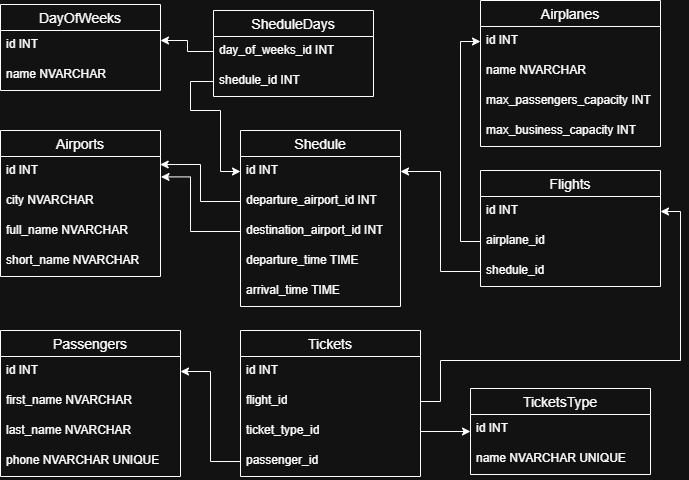

The diagram above was exported from draw.io. Its source (the exported page's mxGraphModel, read from the mxfile embedded in the PNG):
<mxGraphModel dx="1188" dy="1780" grid="1" gridSize="10" guides="1" tooltips="1" connect="1" arrows="1" fold="1" page="1" pageScale="1" pageWidth="827" pageHeight="1169" math="0" shadow="0">
  <root>
    <mxCell id="0" />
    <mxCell id="1" parent="0" />
    <mxCell id="l85v9y0baUVa7iUXlYhT-1" value="Airports" style="swimlane;fontStyle=0;childLayout=stackLayout;horizontal=1;startSize=26;horizontalStack=0;resizeParent=1;resizeParentMax=0;resizeLast=0;collapsible=1;marginBottom=0;align=center;fontSize=14;" vertex="1" parent="1">
      <mxGeometry x="40" y="40" width="160" height="146" as="geometry" />
    </mxCell>
    <mxCell id="l85v9y0baUVa7iUXlYhT-2" value="id INT" style="text;strokeColor=none;fillColor=none;spacingLeft=4;spacingRight=4;overflow=hidden;rotatable=0;points=[[0,0.5],[1,0.5]];portConstraint=eastwest;fontSize=12;whiteSpace=wrap;html=1;" vertex="1" parent="l85v9y0baUVa7iUXlYhT-1">
      <mxGeometry y="26" width="160" height="30" as="geometry" />
    </mxCell>
    <mxCell id="l85v9y0baUVa7iUXlYhT-3" value="city NVARCHAR" style="text;strokeColor=none;fillColor=none;spacingLeft=4;spacingRight=4;overflow=hidden;rotatable=0;points=[[0,0.5],[1,0.5]];portConstraint=eastwest;fontSize=12;whiteSpace=wrap;html=1;" vertex="1" parent="l85v9y0baUVa7iUXlYhT-1">
      <mxGeometry y="56" width="160" height="30" as="geometry" />
    </mxCell>
    <mxCell id="l85v9y0baUVa7iUXlYhT-4" value="full_name NVARCHAR" style="text;strokeColor=none;fillColor=none;spacingLeft=4;spacingRight=4;overflow=hidden;rotatable=0;points=[[0,0.5],[1,0.5]];portConstraint=eastwest;fontSize=12;whiteSpace=wrap;html=1;" vertex="1" parent="l85v9y0baUVa7iUXlYhT-1">
      <mxGeometry y="86" width="160" height="30" as="geometry" />
    </mxCell>
    <mxCell id="l85v9y0baUVa7iUXlYhT-66" value="short_name NVARCHAR" style="text;strokeColor=none;fillColor=none;spacingLeft=4;spacingRight=4;overflow=hidden;rotatable=0;points=[[0,0.5],[1,0.5]];portConstraint=eastwest;fontSize=12;whiteSpace=wrap;html=1;" vertex="1" parent="l85v9y0baUVa7iUXlYhT-1">
      <mxGeometry y="116" width="160" height="30" as="geometry" />
    </mxCell>
    <mxCell id="l85v9y0baUVa7iUXlYhT-5" value="Shedule" style="swimlane;fontStyle=0;childLayout=stackLayout;horizontal=1;startSize=26;horizontalStack=0;resizeParent=1;resizeParentMax=0;resizeLast=0;collapsible=1;marginBottom=0;align=center;fontSize=14;" vertex="1" parent="1">
      <mxGeometry x="280" y="40" width="160" height="176" as="geometry" />
    </mxCell>
    <mxCell id="l85v9y0baUVa7iUXlYhT-6" value="id INT" style="text;strokeColor=none;fillColor=none;spacingLeft=4;spacingRight=4;overflow=hidden;rotatable=0;points=[[0,0.5],[1,0.5]];portConstraint=eastwest;fontSize=12;whiteSpace=wrap;html=1;" vertex="1" parent="l85v9y0baUVa7iUXlYhT-5">
      <mxGeometry y="26" width="160" height="30" as="geometry" />
    </mxCell>
    <mxCell id="l85v9y0baUVa7iUXlYhT-7" value="departure_airport_id INT" style="text;strokeColor=none;fillColor=none;spacingLeft=4;spacingRight=4;overflow=hidden;rotatable=0;points=[[0,0.5],[1,0.5]];portConstraint=eastwest;fontSize=12;whiteSpace=wrap;html=1;" vertex="1" parent="l85v9y0baUVa7iUXlYhT-5">
      <mxGeometry y="56" width="160" height="30" as="geometry" />
    </mxCell>
    <mxCell id="l85v9y0baUVa7iUXlYhT-8" value="destination_airport_id INT" style="text;strokeColor=none;fillColor=none;spacingLeft=4;spacingRight=4;overflow=hidden;rotatable=0;points=[[0,0.5],[1,0.5]];portConstraint=eastwest;fontSize=12;whiteSpace=wrap;html=1;" vertex="1" parent="l85v9y0baUVa7iUXlYhT-5">
      <mxGeometry y="86" width="160" height="30" as="geometry" />
    </mxCell>
    <mxCell id="l85v9y0baUVa7iUXlYhT-11" value="departure_time TIME" style="text;strokeColor=none;fillColor=none;spacingLeft=4;spacingRight=4;overflow=hidden;rotatable=0;points=[[0,0.5],[1,0.5]];portConstraint=eastwest;fontSize=12;whiteSpace=wrap;html=1;" vertex="1" parent="l85v9y0baUVa7iUXlYhT-5">
      <mxGeometry y="116" width="160" height="30" as="geometry" />
    </mxCell>
    <mxCell id="l85v9y0baUVa7iUXlYhT-12" value="arrival_time TIME" style="text;strokeColor=none;fillColor=none;spacingLeft=4;spacingRight=4;overflow=hidden;rotatable=0;points=[[0,0.5],[1,0.5]];portConstraint=eastwest;fontSize=12;whiteSpace=wrap;html=1;" vertex="1" parent="l85v9y0baUVa7iUXlYhT-5">
      <mxGeometry y="146" width="160" height="30" as="geometry" />
    </mxCell>
    <mxCell id="l85v9y0baUVa7iUXlYhT-9" style="edgeStyle=orthogonalEdgeStyle;rounded=0;orthogonalLoop=1;jettySize=auto;html=1;entryX=0.998;entryY=0.267;entryDx=0;entryDy=0;entryPerimeter=0;" edge="1" parent="1" source="l85v9y0baUVa7iUXlYhT-7" target="l85v9y0baUVa7iUXlYhT-2">
      <mxGeometry relative="1" as="geometry" />
    </mxCell>
    <mxCell id="l85v9y0baUVa7iUXlYhT-10" style="edgeStyle=orthogonalEdgeStyle;rounded=0;orthogonalLoop=1;jettySize=auto;html=1;entryX=1.003;entryY=0.68;entryDx=0;entryDy=0;entryPerimeter=0;" edge="1" parent="1" source="l85v9y0baUVa7iUXlYhT-8" target="l85v9y0baUVa7iUXlYhT-2">
      <mxGeometry relative="1" as="geometry">
        <Array as="points">
          <mxPoint x="230" y="141" />
          <mxPoint x="230" y="86" />
        </Array>
      </mxGeometry>
    </mxCell>
    <mxCell id="l85v9y0baUVa7iUXlYhT-13" value="SheduleDays" style="swimlane;fontStyle=0;childLayout=stackLayout;horizontal=1;startSize=26;horizontalStack=0;resizeParent=1;resizeParentMax=0;resizeLast=0;collapsible=1;marginBottom=0;align=center;fontSize=14;" vertex="1" parent="1">
      <mxGeometry x="253" y="-80" width="160" height="86" as="geometry" />
    </mxCell>
    <mxCell id="l85v9y0baUVa7iUXlYhT-15" value="day_of_weeks_id INT" style="text;strokeColor=none;fillColor=none;spacingLeft=4;spacingRight=4;overflow=hidden;rotatable=0;points=[[0,0.5],[1,0.5]];portConstraint=eastwest;fontSize=12;whiteSpace=wrap;html=1;" vertex="1" parent="l85v9y0baUVa7iUXlYhT-13">
      <mxGeometry y="26" width="160" height="30" as="geometry" />
    </mxCell>
    <mxCell id="l85v9y0baUVa7iUXlYhT-14" value="shedule_id INT" style="text;strokeColor=none;fillColor=none;spacingLeft=4;spacingRight=4;overflow=hidden;rotatable=0;points=[[0,0.5],[1,0.5]];portConstraint=eastwest;fontSize=12;whiteSpace=wrap;html=1;" vertex="1" parent="l85v9y0baUVa7iUXlYhT-13">
      <mxGeometry y="56" width="160" height="30" as="geometry" />
    </mxCell>
    <mxCell id="l85v9y0baUVa7iUXlYhT-18" value="DayOfWeeks" style="swimlane;fontStyle=0;childLayout=stackLayout;horizontal=1;startSize=26;horizontalStack=0;resizeParent=1;resizeParentMax=0;resizeLast=0;collapsible=1;marginBottom=0;align=center;fontSize=14;" vertex="1" parent="1">
      <mxGeometry x="40" y="-86" width="160" height="86" as="geometry" />
    </mxCell>
    <mxCell id="l85v9y0baUVa7iUXlYhT-19" value="id INT" style="text;strokeColor=none;fillColor=none;spacingLeft=4;spacingRight=4;overflow=hidden;rotatable=0;points=[[0,0.5],[1,0.5]];portConstraint=eastwest;fontSize=12;whiteSpace=wrap;html=1;" vertex="1" parent="l85v9y0baUVa7iUXlYhT-18">
      <mxGeometry y="26" width="160" height="30" as="geometry" />
    </mxCell>
    <mxCell id="l85v9y0baUVa7iUXlYhT-20" value="name NVARCHAR" style="text;strokeColor=none;fillColor=none;spacingLeft=4;spacingRight=4;overflow=hidden;rotatable=0;points=[[0,0.5],[1,0.5]];portConstraint=eastwest;fontSize=12;whiteSpace=wrap;html=1;" vertex="1" parent="l85v9y0baUVa7iUXlYhT-18">
      <mxGeometry y="56" width="160" height="30" as="geometry" />
    </mxCell>
    <mxCell id="l85v9y0baUVa7iUXlYhT-21" style="edgeStyle=orthogonalEdgeStyle;rounded=0;orthogonalLoop=1;jettySize=auto;html=1;" edge="1" parent="1" source="l85v9y0baUVa7iUXlYhT-15">
      <mxGeometry relative="1" as="geometry">
        <mxPoint x="200" y="-50" as="targetPoint" />
      </mxGeometry>
    </mxCell>
    <mxCell id="l85v9y0baUVa7iUXlYhT-22" style="edgeStyle=orthogonalEdgeStyle;rounded=0;orthogonalLoop=1;jettySize=auto;html=1;entryX=0;entryY=0.5;entryDx=0;entryDy=0;" edge="1" parent="1" source="l85v9y0baUVa7iUXlYhT-14" target="l85v9y0baUVa7iUXlYhT-6">
      <mxGeometry relative="1" as="geometry">
        <Array as="points">
          <mxPoint x="230" y="-9" />
          <mxPoint x="230" y="20" />
          <mxPoint x="260" y="20" />
          <mxPoint x="260" y="81" />
        </Array>
      </mxGeometry>
    </mxCell>
    <mxCell id="l85v9y0baUVa7iUXlYhT-23" value="Airplanes" style="swimlane;fontStyle=0;childLayout=stackLayout;horizontal=1;startSize=26;horizontalStack=0;resizeParent=1;resizeParentMax=0;resizeLast=0;collapsible=1;marginBottom=0;align=center;fontSize=14;" vertex="1" parent="1">
      <mxGeometry x="520" y="-90" width="180" height="146" as="geometry" />
    </mxCell>
    <mxCell id="l85v9y0baUVa7iUXlYhT-24" value="id INT" style="text;strokeColor=none;fillColor=none;spacingLeft=4;spacingRight=4;overflow=hidden;rotatable=0;points=[[0,0.5],[1,0.5]];portConstraint=eastwest;fontSize=12;whiteSpace=wrap;html=1;" vertex="1" parent="l85v9y0baUVa7iUXlYhT-23">
      <mxGeometry y="26" width="180" height="30" as="geometry" />
    </mxCell>
    <mxCell id="l85v9y0baUVa7iUXlYhT-25" value="name NVARCHAR" style="text;strokeColor=none;fillColor=none;spacingLeft=4;spacingRight=4;overflow=hidden;rotatable=0;points=[[0,0.5],[1,0.5]];portConstraint=eastwest;fontSize=12;whiteSpace=wrap;html=1;" vertex="1" parent="l85v9y0baUVa7iUXlYhT-23">
      <mxGeometry y="56" width="180" height="30" as="geometry" />
    </mxCell>
    <mxCell id="l85v9y0baUVa7iUXlYhT-26" value="max_passengers_capacity INT" style="text;strokeColor=none;fillColor=none;spacingLeft=4;spacingRight=4;overflow=hidden;rotatable=0;points=[[0,0.5],[1,0.5]];portConstraint=eastwest;fontSize=12;whiteSpace=wrap;html=1;" vertex="1" parent="l85v9y0baUVa7iUXlYhT-23">
      <mxGeometry y="86" width="180" height="30" as="geometry" />
    </mxCell>
    <mxCell id="l85v9y0baUVa7iUXlYhT-33" value="max_business_capacity INT" style="text;strokeColor=none;fillColor=none;spacingLeft=4;spacingRight=4;overflow=hidden;rotatable=0;points=[[0,0.5],[1,0.5]];portConstraint=eastwest;fontSize=12;whiteSpace=wrap;html=1;" vertex="1" parent="l85v9y0baUVa7iUXlYhT-23">
      <mxGeometry y="116" width="180" height="30" as="geometry" />
    </mxCell>
    <mxCell id="l85v9y0baUVa7iUXlYhT-29" value="Flights" style="swimlane;fontStyle=0;childLayout=stackLayout;horizontal=1;startSize=26;horizontalStack=0;resizeParent=1;resizeParentMax=0;resizeLast=0;collapsible=1;marginBottom=0;align=center;fontSize=14;" vertex="1" parent="1">
      <mxGeometry x="520" y="80" width="180" height="116" as="geometry" />
    </mxCell>
    <mxCell id="l85v9y0baUVa7iUXlYhT-30" value="id INT" style="text;strokeColor=none;fillColor=none;spacingLeft=4;spacingRight=4;overflow=hidden;rotatable=0;points=[[0,0.5],[1,0.5]];portConstraint=eastwest;fontSize=12;whiteSpace=wrap;html=1;" vertex="1" parent="l85v9y0baUVa7iUXlYhT-29">
      <mxGeometry y="26" width="180" height="30" as="geometry" />
    </mxCell>
    <mxCell id="l85v9y0baUVa7iUXlYhT-32" value="airplane_id" style="text;strokeColor=none;fillColor=none;spacingLeft=4;spacingRight=4;overflow=hidden;rotatable=0;points=[[0,0.5],[1,0.5]];portConstraint=eastwest;fontSize=12;whiteSpace=wrap;html=1;" vertex="1" parent="l85v9y0baUVa7iUXlYhT-29">
      <mxGeometry y="56" width="180" height="30" as="geometry" />
    </mxCell>
    <mxCell id="l85v9y0baUVa7iUXlYhT-31" value="shedule_id" style="text;strokeColor=none;fillColor=none;spacingLeft=4;spacingRight=4;overflow=hidden;rotatable=0;points=[[0,0.5],[1,0.5]];portConstraint=eastwest;fontSize=12;whiteSpace=wrap;html=1;" vertex="1" parent="l85v9y0baUVa7iUXlYhT-29">
      <mxGeometry y="86" width="180" height="30" as="geometry" />
    </mxCell>
    <mxCell id="l85v9y0baUVa7iUXlYhT-34" value="Tickets" style="swimlane;fontStyle=0;childLayout=stackLayout;horizontal=1;startSize=26;horizontalStack=0;resizeParent=1;resizeParentMax=0;resizeLast=0;collapsible=1;marginBottom=0;align=center;fontSize=14;" vertex="1" parent="1">
      <mxGeometry x="280" y="240" width="180" height="146" as="geometry" />
    </mxCell>
    <mxCell id="l85v9y0baUVa7iUXlYhT-35" value="id INT" style="text;strokeColor=none;fillColor=none;spacingLeft=4;spacingRight=4;overflow=hidden;rotatable=0;points=[[0,0.5],[1,0.5]];portConstraint=eastwest;fontSize=12;whiteSpace=wrap;html=1;" vertex="1" parent="l85v9y0baUVa7iUXlYhT-34">
      <mxGeometry y="26" width="180" height="30" as="geometry" />
    </mxCell>
    <mxCell id="l85v9y0baUVa7iUXlYhT-36" value="flight_id" style="text;strokeColor=none;fillColor=none;spacingLeft=4;spacingRight=4;overflow=hidden;rotatable=0;points=[[0,0.5],[1,0.5]];portConstraint=eastwest;fontSize=12;whiteSpace=wrap;html=1;" vertex="1" parent="l85v9y0baUVa7iUXlYhT-34">
      <mxGeometry y="56" width="180" height="30" as="geometry" />
    </mxCell>
    <mxCell id="l85v9y0baUVa7iUXlYhT-37" value="ticket_type_id" style="text;strokeColor=none;fillColor=none;spacingLeft=4;spacingRight=4;overflow=hidden;rotatable=0;points=[[0,0.5],[1,0.5]];portConstraint=eastwest;fontSize=12;whiteSpace=wrap;html=1;" vertex="1" parent="l85v9y0baUVa7iUXlYhT-34">
      <mxGeometry y="86" width="180" height="30" as="geometry" />
    </mxCell>
    <mxCell id="l85v9y0baUVa7iUXlYhT-62" value="passenger_id" style="text;strokeColor=none;fillColor=none;spacingLeft=4;spacingRight=4;overflow=hidden;rotatable=0;points=[[0,0.5],[1,0.5]];portConstraint=eastwest;fontSize=12;whiteSpace=wrap;html=1;" vertex="1" parent="l85v9y0baUVa7iUXlYhT-34">
      <mxGeometry y="116" width="180" height="30" as="geometry" />
    </mxCell>
    <mxCell id="l85v9y0baUVa7iUXlYhT-38" value="Passengers" style="swimlane;fontStyle=0;childLayout=stackLayout;horizontal=1;startSize=26;horizontalStack=0;resizeParent=1;resizeParentMax=0;resizeLast=0;collapsible=1;marginBottom=0;align=center;fontSize=14;" vertex="1" parent="1">
      <mxGeometry x="40" y="240" width="180" height="146" as="geometry" />
    </mxCell>
    <mxCell id="l85v9y0baUVa7iUXlYhT-39" value="id INT" style="text;strokeColor=none;fillColor=none;spacingLeft=4;spacingRight=4;overflow=hidden;rotatable=0;points=[[0,0.5],[1,0.5]];portConstraint=eastwest;fontSize=12;whiteSpace=wrap;html=1;" vertex="1" parent="l85v9y0baUVa7iUXlYhT-38">
      <mxGeometry y="26" width="180" height="30" as="geometry" />
    </mxCell>
    <mxCell id="l85v9y0baUVa7iUXlYhT-40" value="first_name NVARCHAR" style="text;strokeColor=none;fillColor=none;spacingLeft=4;spacingRight=4;overflow=hidden;rotatable=0;points=[[0,0.5],[1,0.5]];portConstraint=eastwest;fontSize=12;whiteSpace=wrap;html=1;" vertex="1" parent="l85v9y0baUVa7iUXlYhT-38">
      <mxGeometry y="56" width="180" height="30" as="geometry" />
    </mxCell>
    <mxCell id="l85v9y0baUVa7iUXlYhT-41" value="last_name NVARCHAR" style="text;strokeColor=none;fillColor=none;spacingLeft=4;spacingRight=4;overflow=hidden;rotatable=0;points=[[0,0.5],[1,0.5]];portConstraint=eastwest;fontSize=12;whiteSpace=wrap;html=1;" vertex="1" parent="l85v9y0baUVa7iUXlYhT-38">
      <mxGeometry y="86" width="180" height="30" as="geometry" />
    </mxCell>
    <mxCell id="l85v9y0baUVa7iUXlYhT-42" value="phone NVARCHAR UNIQUE" style="text;strokeColor=none;fillColor=none;spacingLeft=4;spacingRight=4;overflow=hidden;rotatable=0;points=[[0,0.5],[1,0.5]];portConstraint=eastwest;fontSize=12;whiteSpace=wrap;html=1;" vertex="1" parent="l85v9y0baUVa7iUXlYhT-38">
      <mxGeometry y="116" width="180" height="30" as="geometry" />
    </mxCell>
    <mxCell id="l85v9y0baUVa7iUXlYhT-43" value="TicketsType" style="swimlane;fontStyle=0;childLayout=stackLayout;horizontal=1;startSize=26;horizontalStack=0;resizeParent=1;resizeParentMax=0;resizeLast=0;collapsible=1;marginBottom=0;align=center;fontSize=14;" vertex="1" parent="1">
      <mxGeometry x="510" y="298" width="180" height="86" as="geometry" />
    </mxCell>
    <mxCell id="l85v9y0baUVa7iUXlYhT-44" value="id INT" style="text;strokeColor=none;fillColor=none;spacingLeft=4;spacingRight=4;overflow=hidden;rotatable=0;points=[[0,0.5],[1,0.5]];portConstraint=eastwest;fontSize=12;whiteSpace=wrap;html=1;" vertex="1" parent="l85v9y0baUVa7iUXlYhT-43">
      <mxGeometry y="26" width="180" height="30" as="geometry" />
    </mxCell>
    <mxCell id="l85v9y0baUVa7iUXlYhT-45" value="name NVARCHAR UNIQUE" style="text;strokeColor=none;fillColor=none;spacingLeft=4;spacingRight=4;overflow=hidden;rotatable=0;points=[[0,0.5],[1,0.5]];portConstraint=eastwest;fontSize=12;whiteSpace=wrap;html=1;" vertex="1" parent="l85v9y0baUVa7iUXlYhT-43">
      <mxGeometry y="56" width="180" height="30" as="geometry" />
    </mxCell>
    <mxCell id="l85v9y0baUVa7iUXlYhT-53" style="edgeStyle=orthogonalEdgeStyle;rounded=0;orthogonalLoop=1;jettySize=auto;html=1;entryX=1;entryY=0.5;entryDx=0;entryDy=0;" edge="1" parent="1" source="l85v9y0baUVa7iUXlYhT-31" target="l85v9y0baUVa7iUXlYhT-6">
      <mxGeometry relative="1" as="geometry" />
    </mxCell>
    <mxCell id="l85v9y0baUVa7iUXlYhT-54" style="edgeStyle=orthogonalEdgeStyle;rounded=0;orthogonalLoop=1;jettySize=auto;html=1;entryX=0;entryY=0.5;entryDx=0;entryDy=0;" edge="1" parent="1" source="l85v9y0baUVa7iUXlYhT-32" target="l85v9y0baUVa7iUXlYhT-24">
      <mxGeometry relative="1" as="geometry" />
    </mxCell>
    <mxCell id="l85v9y0baUVa7iUXlYhT-60" style="edgeStyle=orthogonalEdgeStyle;rounded=0;orthogonalLoop=1;jettySize=auto;html=1;entryX=0;entryY=0.5;entryDx=0;entryDy=0;" edge="1" parent="1" source="l85v9y0baUVa7iUXlYhT-37" target="l85v9y0baUVa7iUXlYhT-43">
      <mxGeometry relative="1" as="geometry" />
    </mxCell>
    <mxCell id="l85v9y0baUVa7iUXlYhT-64" style="edgeStyle=orthogonalEdgeStyle;rounded=0;orthogonalLoop=1;jettySize=auto;html=1;entryX=1;entryY=0.5;entryDx=0;entryDy=0;" edge="1" parent="1" source="l85v9y0baUVa7iUXlYhT-36" target="l85v9y0baUVa7iUXlYhT-30">
      <mxGeometry relative="1" as="geometry">
        <Array as="points">
          <mxPoint x="480" y="311" />
          <mxPoint x="480" y="270" />
          <mxPoint x="720" y="270" />
          <mxPoint x="720" y="121" />
        </Array>
      </mxGeometry>
    </mxCell>
    <mxCell id="l85v9y0baUVa7iUXlYhT-65" style="edgeStyle=orthogonalEdgeStyle;rounded=0;orthogonalLoop=1;jettySize=auto;html=1;entryX=1;entryY=0.5;entryDx=0;entryDy=0;" edge="1" parent="1" source="l85v9y0baUVa7iUXlYhT-62" target="l85v9y0baUVa7iUXlYhT-39">
      <mxGeometry relative="1" as="geometry" />
    </mxCell>
  </root>
</mxGraphModel>